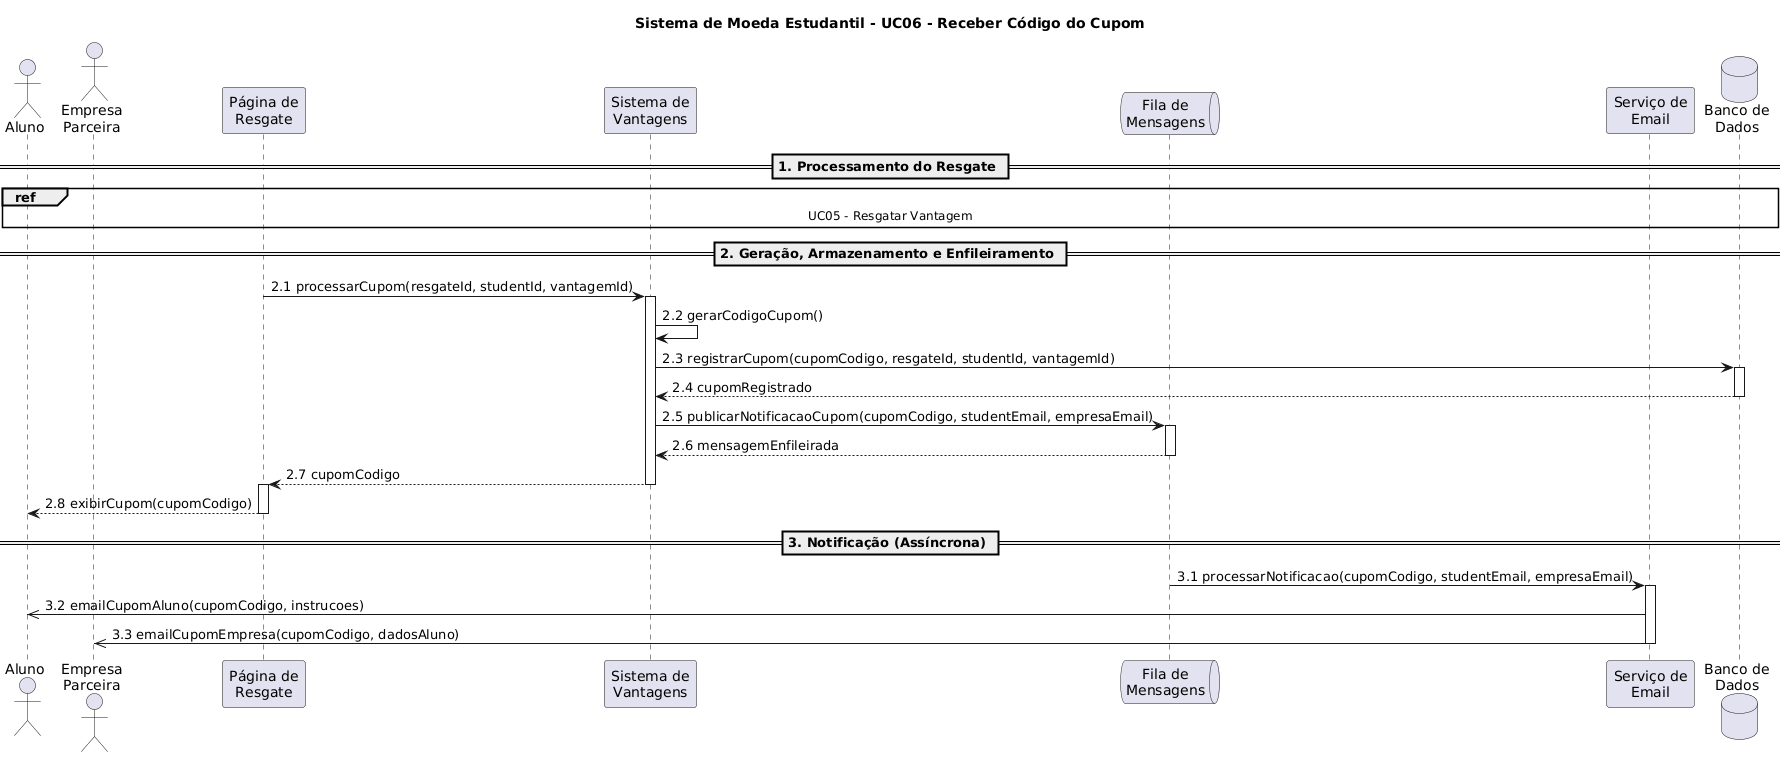

The diagram above was rendered by PlantUML. Its source (embedded in the PNG):
@startuml
title Sistema de Moeda Estudantil - UC06 - Receber Código do Cupom

actor "Aluno" as A
actor "Empresa\nParceira" as E
participant "Página de\nResgate" as PR
participant "Sistema de\nVantagens" as SV
queue "Fila de\nMensagens" as FM
participant "Serviço de\nEmail" as SE
database "Banco de\nDados" as BD

== 1. Processamento do Resgate ==

ref over A, PR, SV, FM, BD
    UC05 - Resgatar Vantagem
end ref

== 2. Geração, Armazenamento e Enfileiramento ==

PR -> SV: 2.1 processarCupom(resgateId, studentId, vantagemId)
activate SV
SV -> SV: 2.2 gerarCodigoCupom()
SV -> BD: 2.3 registrarCupom(cupomCodigo, resgateId, studentId, vantagemId)
activate BD
BD --> SV: 2.4 cupomRegistrado
deactivate BD
SV -> FM: 2.5 publicarNotificacaoCupom(cupomCodigo, studentEmail, empresaEmail)
activate FM
FM --> SV: 2.6 mensagemEnfileirada
deactivate FM
SV --> PR: 2.7 cupomCodigo
deactivate SV
activate PR
PR --> A: 2.8 exibirCupom(cupomCodigo)
deactivate PR

== 3. Notificação (Assíncrona) ==

FM -> SE: 3.1 processarNotificacao(cupomCodigo, studentEmail, empresaEmail)
activate SE
SE ->> A: 3.2 emailCupomAluno(cupomCodigo, instrucoes)
SE ->> E: 3.3 emailCupomEmpresa(cupomCodigo, dadosAluno)
deactivate SE
@enduml